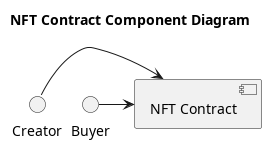

The diagram above was rendered by PlantUML. Its source (embedded in the PNG):
@startuml

title NFT Contract Component Diagram

interface "Creator" as CR
interface "Buyer" as BY

component "NFT Contract" as NC

CR -> NC
BY -> NC

@enduml